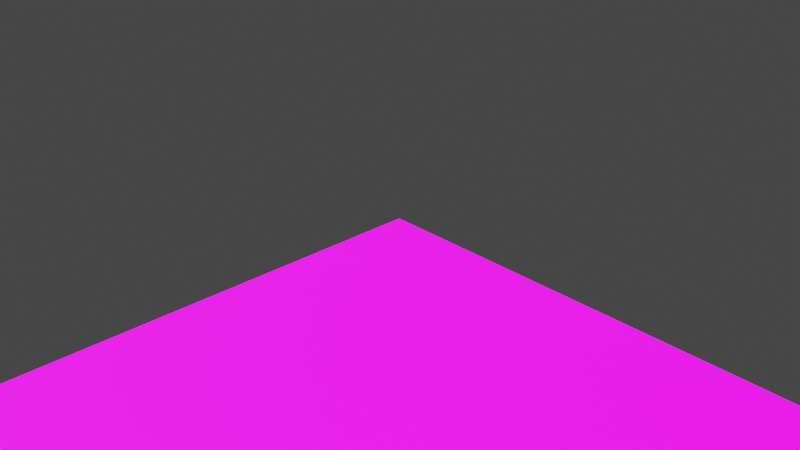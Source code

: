 # Source: all_tiles3.blend  (saved by Blender 2.92.15; exported with 4.5.12 LTS)
import bpy
from mathutils import Matrix  # noqa: F401  (used for matrix-valued properties, if any)

bpy.ops.wm.read_factory_settings(use_empty=True)
scene = bpy.context.scene
scene.name = 'Scene'

# ---- collections
col_collection = bpy.data.collections.new('Collection'); scene.collection.children.link(col_collection)

# ---- images (referenced by path relative to the original .blend; pixels are not part of the script)
import os
ASSET_DIR = os.environ.get("B2B_ASSET_DIR", "")  # directory of the original .blend (textures are referenced by path, not embedded)
HERE = os.path.dirname(os.path.abspath(__file__))  # packed textures are extracted next to this script under _unpacked/

def load_image(name, relpath, width, height, colorspace="sRGB"):
    """Load a texture the original file referenced (path relative to the .blend, or extracted next to this script)."""
    p = next((c for c in (os.path.join(HERE, relpath), os.path.join(ASSET_DIR, relpath)) if relpath and os.path.exists(c)), "")
    if p:
        img = bpy.data.images.load(p, check_existing=True)
        img.name = name
    else:  # same state as the original file: an image datablock whose file is absent (Cycles renders it pink)
        img = bpy.data.images.new(name, width, height)
        img.source = "FILE"
        img.filepath = "//" + (relpath or name)
    img.colorspace_settings.name = colorspace
    return img
img_terrain2_png = load_image('terrain2.png', 'terrain2.png', 1024, 1024, 'sRGB')

# ---- materials (node trees are filled in below, after node groups)
mat_material_001 = bpy.data.materials.new('Material.001')

# ---- material node trees
mat_material_001.use_nodes = True; mat_material_001.node_tree.nodes.clear()
_N = mat_material_001.node_tree.nodes; _L = mat_material_001.node_tree.links
n0 = _N.new('ShaderNodeBsdfPrincipled'); n0.name = 'Principled BSDF'; n0.location = (10, 300)
n0.distribution = 'GGX'
n0.subsurface_method = 'BURLEY'
n0.inputs[3].default_value = 1.45
n0.inputs[27].default_value = (0.0, 0.0, 0.0, 1.0)
n0.inputs[28].default_value = 1.0
n1 = _N.new('ShaderNodeOutputMaterial'); n1.name = 'Material Output'; n1.location = (300, 300)
n2 = _N.new('ShaderNodeTexImage'); n2.name = 'Image Texture'; n2.location = (-505, 203)
n2.image = img_terrain2_png
_L.new(n0.outputs[0], n1.inputs[0])
_L.new(n2.outputs[0], n0.inputs[0])
n1.is_active_output = True

# ---- world
world_world = bpy.data.worlds.new('World'); scene.world = world_world
world_world.use_nodes = True; world_world.node_tree.nodes.clear()
_N = world_world.node_tree.nodes; _L = world_world.node_tree.links
n0 = _N.new('ShaderNodeOutputWorld'); n0.name = 'World Output'; n0.location = (300, 300)
n1 = _N.new('ShaderNodeBackground'); n1.name = 'Background'; n1.location = (10, 300)
n1.inputs[0].default_value = (0.05088, 0.05088, 0.05088, 1.0)
_L.new(n1.outputs[0], n0.inputs[0])
n0.is_active_output = True
world_world.color = (0.05088, 0.05088, 0.05088)
world_world.use_sun_shadow = False
world_world.sun_shadow_jitter_overblur = 0.0

# ---- cameras
cam_camera = bpy.data.cameras.new('Camera')
cam_camera.clip_end = 100.0
cam_camera.ortho_scale = 7.314

# ---- lights
light_light = bpy.data.lights.new('Light', 'SUN')
light_light.transmission_factor = 0.0
light_light.angle = 0.1993
light_light.shadow_soft_size = 0.1
light_light.shadow_cascade_max_distance = 1000.0

# ---- meshes
me_plane = bpy.data.meshes.new('Plane')
me_plane.from_pydata([(-32.0, -32.0, 0.0), (32.0, -32.0, 0.0), (-32.0, 32.0, 0.0), (32.0, 32.0, 0.0)], [], [(0, 1, 3, 2)])
_uv = me_plane.uv_layers.new(name='UVMap')
_uv.uv.foreach_set('vector', [0.0, 0.0, 0.1875, 0.0, 0.1875, 1.0, 0.0, 1.0])
me_plane.materials.append(mat_material_001)
me_plane.use_remesh_fix_poles = True
me_plane.use_remesh_preserve_attributes = False
me_plane.use_mirror_vertex_groups = False
me_plane.update()
me_plane_001 = bpy.data.meshes.new('Plane.001')
me_plane_001.from_pydata([(-32.0, -32.0, 0.0), (32.0, -32.0, 0.0), (-32.0, 32.0, 0.0), (32.0, 32.0, 0.0)], [], [(0, 1, 3, 2)])
_uv = me_plane_001.uv_layers.new(name='UVMap')
_uv.uv.foreach_set('vector', [0.1875, 0.0, 0.375, 0.0, 0.375, 1.0, 0.1875, 1.0])
me_plane_001.materials.append(mat_material_001)
me_plane_001.use_remesh_fix_poles = True
me_plane_001.use_remesh_preserve_attributes = False
me_plane_001.use_mirror_vertex_groups = False
me_plane_001.update()
me_plane_002 = bpy.data.meshes.new('Plane.002')
me_plane_002.from_pydata([(-32.0, -32.0, 0.0), (32.0, -32.0, 0.0), (-32.0, 32.0, 0.0), (32.0, 32.0, 0.0)], [], [(0, 1, 3, 2)])
_uv = me_plane_002.uv_layers.new(name='UVMap')
_uv.uv.foreach_set('vector', [0.4, 0.0, 0.6, 0.0, 0.6, 1.0, 0.4, 1.0])
me_plane_002.materials.append(mat_material_001)
me_plane_002.use_remesh_fix_poles = True
me_plane_002.use_remesh_preserve_attributes = False
me_plane_002.use_mirror_vertex_groups = False
me_plane_002.update()
me_plane_003 = bpy.data.meshes.new('Plane.003')
me_plane_003.from_pydata([(-32.0, -32.0, 0.0), (32.0, -32.0, 0.0), (-32.0, 32.0, 0.0), (32.0, 32.0, 0.0)], [], [(0, 1, 3, 2)])
_uv = me_plane_003.uv_layers.new(name='UVMap')
_uv.uv.foreach_set('vector', [0.4, 0.0, 0.6, 0.0, 0.6, 1.0, 0.4, 1.0])
me_plane_003.materials.append(mat_material_001)
me_plane_003.use_remesh_fix_poles = True
me_plane_003.use_remesh_preserve_attributes = False
me_plane_003.use_mirror_vertex_groups = False
me_plane_003.update()
me_plane_004 = bpy.data.meshes.new('Plane.004')
me_plane_004.from_pydata([(-32.0, -32.0, 0.0), (32.0, -32.0, 0.0), (-32.0, 32.0, 0.0), (32.0, 32.0, 0.0)], [], [(0, 1, 3, 2)])
_uv = me_plane_004.uv_layers.new(name='UVMap')
_uv.uv.foreach_set('vector', [0.4, 0.0, 0.6, 0.0, 0.6, 1.0, 0.4, 1.0])
me_plane_004.materials.append(mat_material_001)
me_plane_004.use_remesh_fix_poles = True
me_plane_004.use_remesh_preserve_attributes = False
me_plane_004.use_mirror_vertex_groups = False
me_plane_004.update()
me_plane_005 = bpy.data.meshes.new('Plane.005')
me_plane_005.from_pydata([(-32.0, -32.0, 0.0), (32.0, -32.0, 0.0), (-32.0, 32.0, 0.0), (32.0, 32.0, 0.0)], [], [(0, 1, 3, 2)])
_uv = me_plane_005.uv_layers.new(name='UVMap')
_uv.uv.foreach_set('vector', [0.4, 0.0, 0.6, 0.0, 0.6, 1.0, 0.4, 1.0])
me_plane_005.materials.append(mat_material_001)
me_plane_005.use_remesh_fix_poles = True
me_plane_005.use_remesh_preserve_attributes = False
me_plane_005.use_mirror_vertex_groups = False
me_plane_005.update()
me_plane_006 = bpy.data.meshes.new('Plane.006')
me_plane_006.from_pydata([(32.0, 32.0, 0.0), (-32.0, 32.0, 0.0), (32.0, -32.0, 64.0), (-32.0, -32.0, 64.0)], [], [(0, 1, 3, 2)])
_uv = me_plane_006.uv_layers.new(name='UVMap')
_uv.uv.foreach_set('vector', [0.6, 0.0, 0.8, 0.0, 0.8, 1.0, 0.6, 1.0])
me_plane_006.materials.append(mat_material_001)
me_plane_006.use_remesh_fix_poles = True
me_plane_006.use_remesh_preserve_attributes = False
me_plane_006.use_mirror_vertex_groups = False
me_plane_006.update()
me_plane_007 = bpy.data.meshes.new('Plane.007')
me_plane_007.from_pydata([(32.0, -32.0, 0.0), (32.0, 32.0, 0.0), (-32.0, -32.0, 64.0), (-32.0, 32.0, 64.0)], [], [(0, 1, 3, 2)])
_uv = me_plane_007.uv_layers.new(name='UVMap')
_uv.uv.foreach_set('vector', [0.6, 0.0, 0.8, 0.0, 0.8, 1.0, 0.6, 1.0])
me_plane_007.materials.append(mat_material_001)
me_plane_007.use_remesh_fix_poles = True
me_plane_007.use_remesh_preserve_attributes = False
me_plane_007.use_mirror_vertex_groups = False
me_plane_007.update()
me_plane_008 = bpy.data.meshes.new('Plane.008')
me_plane_008.from_pydata([(-32.0, -32.0, 0.0), (32.0, -32.0, 0.0), (-32.0, 32.0, 64.0), (32.0, 32.0, 64.0)], [], [(0, 1, 3, 2)])
_uv = me_plane_008.uv_layers.new(name='UVMap')
_uv.uv.foreach_set('vector', [0.6, 0.0, 0.8, 0.0, 0.8, 1.0, 0.6, 1.0])
me_plane_008.materials.append(mat_material_001)
me_plane_008.use_remesh_fix_poles = True
me_plane_008.use_remesh_preserve_attributes = False
me_plane_008.use_mirror_vertex_groups = False
me_plane_008.update()
me_plane_009 = bpy.data.meshes.new('Plane.009')
me_plane_009.from_pydata([(-32.0, 32.0, 0.0), (-32.0, -32.0, 0.0), (32.0, 32.0, 64.0), (32.0, -32.0, 64.0)], [], [(0, 1, 3, 2)])
_uv = me_plane_009.uv_layers.new(name='UVMap')
_uv.uv.foreach_set('vector', [0.6, 0.0, 0.8, 0.0, 0.8, 1.0, 0.6, 1.0])
me_plane_009.materials.append(mat_material_001)
me_plane_009.use_remesh_fix_poles = True
me_plane_009.use_remesh_preserve_attributes = False
me_plane_009.use_mirror_vertex_groups = False
me_plane_009.update()
me_plane_010 = bpy.data.meshes.new('Plane.010')
me_plane_010.from_pydata([(-32.0, -32.0, 0.0), (32.0, -32.0, 0.0), (-32.0, 32.0, 64.0), (32.0, 32.0, 0.0)], [], [(0, 1, 2), (2, 1, 3)])
_uv = me_plane_010.uv_layers.new(name='UVMap')
_uv.uv.foreach_set('vector', [0.6, 0.0, 0.8, 0.0, 0.6, 1.0, 0.8, 1.0, 0.6, 0.0, 0.8031, 0.0])
me_plane_010.materials.append(mat_material_001)
me_plane_010.use_remesh_fix_poles = True
me_plane_010.use_remesh_preserve_attributes = False
me_plane_010.use_mirror_vertex_groups = False
me_plane_010.update()
me_plane_011 = bpy.data.meshes.new('Plane.011')
me_plane_011.from_pydata([(32.0, -32.0, 0.0), (32.0, 32.0, 0.0), (-32.0, -32.0, 64.0), (-32.0, 32.0, 0.0)], [], [(0, 1, 2), (2, 1, 3)])
_uv = me_plane_011.uv_layers.new(name='UVMap')
_uv.uv.foreach_set('vector', [0.6, 0.0, 0.8, 0.0, 0.6, 1.0, 0.8, 1.0, 0.6, 0.0, 0.8031, 0.0])
me_plane_011.materials.append(mat_material_001)
me_plane_011.use_remesh_fix_poles = True
me_plane_011.use_remesh_preserve_attributes = False
me_plane_011.use_mirror_vertex_groups = False
me_plane_011.update()
me_plane_012 = bpy.data.meshes.new('Plane.012')
me_plane_012.from_pydata([(32.0, 32.0, 0.0), (-32.0, 32.0, 0.0), (32.0, -32.0, 64.0), (-32.0, -32.0, 0.0)], [], [(0, 1, 2), (2, 1, 3)])
_uv = me_plane_012.uv_layers.new(name='UVMap')
_uv.uv.foreach_set('vector', [0.6, 0.0, 0.8, 0.0, 0.6, 1.0, 0.8, 1.0, 0.6, 0.0, 0.8031, 0.0])
me_plane_012.materials.append(mat_material_001)
me_plane_012.use_remesh_fix_poles = True
me_plane_012.use_remesh_preserve_attributes = False
me_plane_012.use_mirror_vertex_groups = False
me_plane_012.update()
me_plane_013 = bpy.data.meshes.new('Plane.013')
me_plane_013.from_pydata([(-32.0, 32.0, 0.0), (-32.0, -32.0, 0.0), (32.0, 32.0, 64.0), (32.0, -32.0, 0.0)], [], [(0, 1, 2), (2, 1, 3)])
_uv = me_plane_013.uv_layers.new(name='UVMap')
_uv.uv.foreach_set('vector', [0.6, 0.0, 0.8, 0.0, 0.6, 1.0, 0.8, 1.0, 0.6, 0.0, 0.8031, 0.0])
me_plane_013.materials.append(mat_material_001)
me_plane_013.use_remesh_fix_poles = True
me_plane_013.use_remesh_preserve_attributes = False
me_plane_013.use_mirror_vertex_groups = False
me_plane_013.update()
me_plane_014 = bpy.data.meshes.new('Plane.014')
me_plane_014.from_pydata([(1.24e-05, -1.335e-05, 32.0), (-32.0, -32.0, 64.0), (-32.0, 32.0, 0.0), (32.0, 32.0, 64.0), (32.0, -32.0, 0.0)], [], [(4, 0, 1), (1, 0, 2), (2, 0, 3), (3, 0, 4)])
_uv = me_plane_014.uv_layers.new(name='UVMap')
_uv.uv.foreach_set('vector', [0.6, 0.0, 0.7031, 0.5, 0.6, 1.0, 0.8, 1.0, 0.6938, 0.4844, 0.8031, 0.0, 0.6, 0.0, 0.7, 0.4844, 0.6, 1.0, 0.8, 1.0, 0.7031, 0.4844, 0.8031, 0.0])
me_plane_014.materials.append(mat_material_001)
me_plane_014.use_remesh_fix_poles = True
me_plane_014.use_remesh_preserve_attributes = False
me_plane_014.use_mirror_vertex_groups = False
me_plane_014.update()
me_plane_016 = bpy.data.meshes.new('Plane.016')
me_plane_016.from_pydata([(1.335e-05, 1.24e-05, 32.0), (32.0, -32.0, 64.0), (-32.0, -32.0, 0.0), (-32.0, 32.0, 64.0), (32.0, 32.0, 0.0)], [], [(4, 0, 1), (1, 0, 2), (2, 0, 3), (3, 0, 4)])
_uv = me_plane_016.uv_layers.new(name='UVMap')
_uv.uv.foreach_set('vector', [0.6, 0.0, 0.7031, 0.5, 0.6, 1.0, 0.8, 1.0, 0.6938, 0.4844, 0.8031, 0.0, 0.6, 0.0, 0.7, 0.4844, 0.6, 1.0, 0.8, 1.0, 0.7031, 0.4844, 0.8031, 0.0])
me_plane_016.materials.append(mat_material_001)
me_plane_016.use_remesh_fix_poles = True
me_plane_016.use_remesh_preserve_attributes = False
me_plane_016.use_mirror_vertex_groups = False
me_plane_016.update()
me_plane_017 = bpy.data.meshes.new('Plane.017')
me_plane_017.from_pydata([(-32.0, -32.0, 0.0), (32.0, -32.0, 0.0), (-32.0, 32.0, 64.0), (32.0, 32.0, 64.0)], [], [(0, 1, 3, 2)])
_uv = me_plane_017.uv_layers.new(name='UVMap')
_uv.uv.foreach_set('vector', [0.8, 0.0, 1.0, 0.0, 1.0, 1.0, 0.8, 1.0])
me_plane_017.materials.append(mat_material_001)
me_plane_017.use_remesh_fix_poles = True
me_plane_017.use_remesh_preserve_attributes = False
me_plane_017.use_mirror_vertex_groups = False
me_plane_017.update()
me_plane_018 = bpy.data.meshes.new('Plane.018')
me_plane_018.from_pydata([(32.0, 32.0, 0.0), (-32.0, 32.0, 0.0), (32.0, -32.0, 64.0), (-32.0, -32.0, 64.0)], [], [(0, 1, 3, 2)])
_uv = me_plane_018.uv_layers.new(name='UVMap')
_uv.uv.foreach_set('vector', [0.8, 0.0, 1.0, 0.0, 1.0, 1.0, 0.8, 1.0])
me_plane_018.materials.append(mat_material_001)
me_plane_018.use_remesh_fix_poles = True
me_plane_018.use_remesh_preserve_attributes = False
me_plane_018.use_mirror_vertex_groups = False
me_plane_018.update()
me_plane_019 = bpy.data.meshes.new('Plane.019')
me_plane_019.from_pydata([(32.0, -32.0, 0.0), (32.0, 32.0, 0.0), (-32.0, -32.0, 64.0), (-32.0, 32.0, 64.0)], [], [(0, 1, 3, 2)])
_uv = me_plane_019.uv_layers.new(name='UVMap')
_uv.uv.foreach_set('vector', [0.8, 0.0, 1.0, 0.0, 1.0, 1.0, 0.8, 1.0])
me_plane_019.materials.append(mat_material_001)
me_plane_019.use_remesh_fix_poles = True
me_plane_019.use_remesh_preserve_attributes = False
me_plane_019.use_mirror_vertex_groups = False
me_plane_019.update()
me_plane_020 = bpy.data.meshes.new('Plane.020')
me_plane_020.from_pydata([(-32.0, 32.0, 0.0), (-32.0, -32.0, 0.0), (32.0, 32.0, 64.0), (32.0, -32.0, 64.0)], [], [(0, 1, 3, 2)])
_uv = me_plane_020.uv_layers.new(name='UVMap')
_uv.uv.foreach_set('vector', [0.8, 0.0, 1.0, 0.0, 1.0, 1.0, 0.8, 1.0])
me_plane_020.materials.append(mat_material_001)
me_plane_020.use_remesh_fix_poles = True
me_plane_020.use_remesh_preserve_attributes = False
me_plane_020.use_mirror_vertex_groups = False
me_plane_020.update()
me_plane_022 = bpy.data.meshes.new('Plane.022')
me_plane_022.from_pydata([(32.0, -32.0, 0.0), (-32.0, -32.0, 64.0), (-32.0, 32.0, 64.0), (32.0, 32.0, 64.0)], [], [(0, 2, 1), (2, 0, 3)])
_uv = me_plane_022.uv_layers.new(name='UVMap')
_uv.uv.foreach_set('vector', [0.6, 0.0, 0.8, 1.0, 0.6, 1.0, 0.6, 1.0, 0.8, 0.0, 0.8, 1.0])
me_plane_022.materials.append(mat_material_001)
me_plane_022.use_remesh_fix_poles = True
me_plane_022.use_remesh_preserve_attributes = False
me_plane_022.use_mirror_vertex_groups = False
me_plane_022.update()
me_plane_024 = bpy.data.meshes.new('Plane.024')
me_plane_024.from_pydata([(-32.0, -32.0, 0.0), (-32.0, 32.0, 64.0), (32.0, 32.0, 64.0), (32.0, -32.0, 64.0)], [], [(0, 2, 1), (2, 0, 3)])
_uv = me_plane_024.uv_layers.new(name='UVMap')
_uv.uv.foreach_set('vector', [0.6, 0.0, 0.8, 1.0, 0.6, 1.0, 0.6, 1.0, 0.8, 0.0, 0.8, 1.0])
me_plane_024.materials.append(mat_material_001)
me_plane_024.use_remesh_fix_poles = True
me_plane_024.use_remesh_preserve_attributes = False
me_plane_024.use_mirror_vertex_groups = False
me_plane_024.update()
me_plane_025 = bpy.data.meshes.new('Plane.025')
me_plane_025.from_pydata([(-32.0, 32.0, 0.0), (32.0, 32.0, 64.0), (32.0, -32.0, 64.0), (-32.0, -32.0, 64.0)], [], [(0, 2, 1), (2, 0, 3)])
_uv = me_plane_025.uv_layers.new(name='UVMap')
_uv.uv.foreach_set('vector', [0.6, 0.0, 0.8, 1.0, 0.6, 1.0, 0.6, 1.0, 0.8, 0.0, 0.8, 1.0])
me_plane_025.materials.append(mat_material_001)
me_plane_025.use_remesh_fix_poles = True
me_plane_025.use_remesh_preserve_attributes = False
me_plane_025.use_mirror_vertex_groups = False
me_plane_025.update()
me_plane_026 = bpy.data.meshes.new('Plane.026')
me_plane_026.from_pydata([(32.0, 32.0, 0.0), (32.0, -32.0, 64.0), (-32.0, -32.0, 64.0), (-32.0, 32.0, 64.0)], [], [(0, 2, 1), (2, 0, 3)])
_uv = me_plane_026.uv_layers.new(name='UVMap')
_uv.uv.foreach_set('vector', [0.6, 0.0, 0.8, 1.0, 0.6, 1.0, 0.6, 1.0, 0.8, 0.0, 0.8, 1.0])
me_plane_026.materials.append(mat_material_001)
me_plane_026.use_remesh_fix_poles = True
me_plane_026.use_remesh_preserve_attributes = False
me_plane_026.use_mirror_vertex_groups = False
me_plane_026.update()
me_plane_028 = bpy.data.meshes.new('Plane.028')
me_plane_028.from_pydata([(32.0, -32.0, 64.0), (-32.0, -32.0, 64.0), (-32.0, -32.0, 0.0), (32.0, -32.0, 0.0), (-32.0, 32.0, 0.0), (32.0, 32.0, 0.0), (-32.0, -32.0, 0.0), (32.0, -32.0, 0.0), (-32.0, 32.0, 0.0), (32.0, 32.0, 0.0)], [], [(5, 4, 1, 0), (5, 3, 0), (2, 4, 1), (6, 7, 9, 8)])
_uv = me_plane_028.uv_layers.new(name='UVMap')
_uv.uv.foreach_set('vector', [0.8, 0.0, 1.0, 0.0, 1.0, 1.0, 0.8, 1.0, 0.8, 0.0, 0.6, 0.0, 0.6, 1.0, 0.8031, 0.0, 0.6, 0.0, 0.8031, 1.0, 0.0, 0.0, 0.1875, 0.0, 0.1875, 1.0, 0.0, 1.0])
me_plane_028.materials.append(mat_material_001)
me_plane_028.use_remesh_fix_poles = True
me_plane_028.use_remesh_preserve_attributes = False
me_plane_028.use_mirror_vertex_groups = False
me_plane_028.update()
me_plane_040 = bpy.data.meshes.new('Plane.040')
me_plane_040.from_pydata([(-32.0, -32.0, 64.0), (-32.0, 32.0, 64.0), (-32.0, 32.0, 0.0), (-32.0, -32.0, 0.0), (32.0, 32.0, 0.0), (32.0, -32.0, 0.0), (-32.0, -32.0, 0.0), (32.0, -32.0, 0.0), (-32.0, 32.0, 0.0), (32.0, 32.0, 0.0)], [], [(5, 4, 1, 0), (5, 3, 0), (2, 4, 1), (6, 7, 9, 8)])
_uv = me_plane_040.uv_layers.new(name='UVMap')
_uv.uv.foreach_set('vector', [0.8, 0.0, 1.0, 0.0, 1.0, 1.0, 0.8, 1.0, 0.8, 0.0, 0.6, 0.0, 0.6, 1.0, 0.8031, 0.0, 0.6, 0.0, 0.8031, 1.0, 0.1875, 0.0, 0.375, 0.0, 0.375, 1.0, 0.1875, 1.0])
me_plane_040.materials.append(mat_material_001)
me_plane_040.use_remesh_fix_poles = True
me_plane_040.use_remesh_preserve_attributes = False
me_plane_040.use_mirror_vertex_groups = False
me_plane_040.update()
me_plane_041 = bpy.data.meshes.new('Plane.041')
me_plane_041.from_pydata([(-32.0, 32.0, 64.0), (32.0, 32.0, 64.0), (32.0, 32.0, 0.0), (-32.0, 32.0, 0.0), (32.0, -32.0, 0.0), (-32.0, -32.0, 0.0), (-32.0, -32.0, 0.0), (32.0, -32.0, 0.0), (-32.0, 32.0, 0.0), (32.0, 32.0, 0.0)], [], [(5, 4, 1, 0), (5, 3, 0), (2, 4, 1), (6, 7, 9, 8)])
_uv = me_plane_041.uv_layers.new(name='UVMap')
_uv.uv.foreach_set('vector', [0.8, 0.0, 1.0, 0.0, 1.0, 1.0, 0.8, 1.0, 0.8, 0.0, 0.6, 0.0, 0.6, 1.0, 0.8031, 0.0, 0.6, 0.0, 0.8031, 1.0, 0.4, 0.0, 0.6, 0.0, 0.6, 1.0, 0.4, 1.0])
me_plane_041.materials.append(mat_material_001)
me_plane_041.use_remesh_fix_poles = True
me_plane_041.use_remesh_preserve_attributes = False
me_plane_041.use_mirror_vertex_groups = False
me_plane_041.update()
me_plane_046 = bpy.data.meshes.new('Plane.046')
me_plane_046.from_pydata([(-32.0, -32.0, 0.0), (32.0, -32.0, 0.0), (-32.0, 32.0, 0.0), (32.0, 32.0, 0.0), (32.0, 32.0, 64.0), (32.0, -32.0, 64.0), (32.0, -32.0, 0.0), (32.0, 32.0, 0.0), (-32.0, -32.0, 0.0), (-32.0, 32.0, 0.0)], [], [(0, 1, 3, 2), (9, 8, 5, 4), (9, 7, 4), (6, 8, 5)])
_uv = me_plane_046.uv_layers.new(name='UVMap')
_uv.uv.foreach_set('vector', [0.0, 0.0, 0.1875, 0.0, 0.1875, 1.0, 0.0, 1.0, 0.8, 0.0, 1.0, 0.0, 1.0, 1.0, 0.8, 1.0, 0.8, 0.0, 0.6, 0.0, 0.6, 1.0, 0.8031, 0.0, 0.6, 0.0, 0.8031, 1.0])
me_plane_046.materials.append(mat_material_001)
me_plane_046.use_remesh_fix_poles = True
me_plane_046.use_remesh_preserve_attributes = False
me_plane_046.use_mirror_vertex_groups = False
me_plane_046.update()

# ---- objects
ob_light = bpy.data.objects.new('Light', light_light)
ob_camera = bpy.data.objects.new('Camera', cam_camera)
ob_0 = bpy.data.objects.new('0', me_plane)
ob_1 = bpy.data.objects.new('1', me_plane_001)
ob_2 = bpy.data.objects.new('2', me_plane_002)
ob_empty = bpy.data.objects.new('Empty', None)
ob_3 = bpy.data.objects.new('3', me_plane_003)
ob_4 = bpy.data.objects.new('4', me_plane_004)
ob_5 = bpy.data.objects.new('5', me_plane_005)
ob_6 = bpy.data.objects.new('6', me_plane_006)
ob_7 = bpy.data.objects.new('7', me_plane_007)
ob_14 = bpy.data.objects.new('14', me_plane_008)
ob_15 = bpy.data.objects.new('15', me_plane_009)
ob_8 = bpy.data.objects.new('8', me_plane_010)
ob_11 = bpy.data.objects.new('11', me_plane_011)
ob_10 = bpy.data.objects.new('10', me_plane_012)
ob_9 = bpy.data.objects.new('9', me_plane_013)
ob_13 = bpy.data.objects.new('13', me_plane_014)
ob_12 = bpy.data.objects.new('12', me_plane_016)
ob_22 = bpy.data.objects.new('22', me_plane_017)
ob_20 = bpy.data.objects.new('20', me_plane_018)
ob_21 = bpy.data.objects.new('21', me_plane_019)
ob_23 = bpy.data.objects.new('23', me_plane_020)
ob_16 = bpy.data.objects.new('16', me_plane_022)
ob_17 = bpy.data.objects.new('17', me_plane_024)
ob_18 = bpy.data.objects.new('18', me_plane_025)
ob_19 = bpy.data.objects.new('19', me_plane_026)
ob_24 = bpy.data.objects.new('24', me_plane_028)
ob_25 = bpy.data.objects.new('25', me_plane_040)
ob_26 = bpy.data.objects.new('26', me_plane_041)
ob_27 = bpy.data.objects.new('27', me_plane_046)

# ---- transforms, parenting, visibility, modifiers, constraints
ob_light.location = (4.076, 1.005, 5.904)
ob_light.rotation_euler = (0.6503, 0.05522, 6.032)
ob_light.lock_rotations_4d = False
ob_light.empty_display_type = 'ARROWS'
ob_light.color = (0.0, 0.0, 0.0, 0.0)
ob_light.lineart.crease_threshold = 0.0
ob_camera.location = (7.359, -6.926, 4.958)
ob_camera.rotation_euler = (1.109, 0.0, 0.8149)
ob_camera.lock_rotations_4d = False
ob_camera.empty_display_type = 'ARROWS'
ob_camera.color = (0.0, 0.0, 0.0, 0.0)
ob_camera.display_type = 'WIRE'
ob_camera.lineart.crease_threshold = 0.0
ob_0.location = (32.0, -32.0, 0.0)
ob_0.lineart.crease_threshold = 0.0
ob_1.location = (96.0, -32.0, 0.0)
ob_1.lineart.crease_threshold = 0.0
ob_2.location = (160.0, -32.0, 0.0)
ob_2.lineart.crease_threshold = 0.0
ob_empty.location = (256.0, -256.0, -70.4)
ob_empty.scale = (102.4, 102.4, 1.0)
ob_empty.empty_display_type = 'IMAGE'
ob_empty.empty_display_size = 5.0
ob_empty.lineart.crease_threshold = 0.0
ob_3.location = (224.0, -32.0, 64.0)
ob_3.lineart.crease_threshold = 0.0
ob_4.location = (288.0, -32.0, 64.0)
ob_4.lineart.crease_threshold = 0.0
ob_5.location = (352.0, -32.0, 64.0)
ob_5.lineart.crease_threshold = 0.0
ob_6.location = (416.0, -32.0, 0.0)
ob_6.lineart.crease_threshold = 0.0
ob_7.location = (480.0, -32.0, 0.0)
ob_7.lineart.crease_threshold = 0.0
ob_14.location = (416.0, -96.0, 0.0)
ob_14.lineart.crease_threshold = 0.0
ob_15.location = (480.0, -96.0, 0.0)
ob_15.lineart.crease_threshold = 0.0
ob_8.location = (32.0, -96.0, 0.0)
ob_8.lineart.crease_threshold = 0.0
ob_11.location = (224.0, -96.0, 0.0)
ob_11.lineart.crease_threshold = 0.0
ob_10.location = (160.0, -96.0, 0.0)
ob_10.lineart.crease_threshold = 0.0
ob_9.location = (96.0, -96.0, 0.0)
ob_9.lineart.crease_threshold = 0.0
ob_13.location = (352.0, -96.0, 0.0)
ob_13.lineart.crease_threshold = 0.0
ob_12.location = (288.0, -96.0, 0.0)
ob_12.lineart.crease_threshold = 0.0
ob_22.location = (416.0, -160.0, 0.0)
ob_22.lineart.crease_threshold = 0.0
ob_20.location = (288.0, -160.0, 0.0)
ob_20.lineart.crease_threshold = 0.0
ob_21.location = (352.0, -160.0, 0.0)
ob_21.lineart.crease_threshold = 0.0
ob_23.location = (480.0, -160.0, 0.0)
ob_23.lineart.crease_threshold = 0.0
ob_16.location = (32.0, -160.0, 0.0)
ob_16.lineart.crease_threshold = 0.0
ob_17.location = (96.0, -160.0, 0.0)
ob_17.lineart.crease_threshold = 0.0
ob_18.location = (160.0, -160.0, 0.0)
ob_18.lineart.crease_threshold = 0.0
ob_19.location = (224.0, -160.0, 0.0)
ob_19.lineart.crease_threshold = 0.0
ob_24.location = (32.0, -224.0, 0.0)
ob_24.lineart.crease_threshold = 0.0
ob_25.location = (96.0, -224.0, 0.0)
ob_25.lineart.crease_threshold = 0.0
ob_26.location = (160.0, -224.0, 0.0)
ob_26.lineart.crease_threshold = 0.0
ob_27.location = (224.0, -224.0, 0.0)
ob_27.lineart.crease_threshold = 0.0

# ---- collection membership
col_collection.objects.link(ob_light)
col_collection.objects.link(ob_camera)
col_collection.objects.link(ob_0)
col_collection.objects.link(ob_1)
col_collection.objects.link(ob_2)
col_collection.objects.link(ob_empty)
col_collection.objects.link(ob_3)
col_collection.objects.link(ob_4)
col_collection.objects.link(ob_5)
col_collection.objects.link(ob_6)
col_collection.objects.link(ob_7)
col_collection.objects.link(ob_14)
col_collection.objects.link(ob_15)
col_collection.objects.link(ob_8)
col_collection.objects.link(ob_11)
col_collection.objects.link(ob_10)
col_collection.objects.link(ob_9)
col_collection.objects.link(ob_13)
col_collection.objects.link(ob_12)
col_collection.objects.link(ob_22)
col_collection.objects.link(ob_20)
col_collection.objects.link(ob_21)
col_collection.objects.link(ob_23)
col_collection.objects.link(ob_16)
col_collection.objects.link(ob_17)
col_collection.objects.link(ob_18)
col_collection.objects.link(ob_19)
col_collection.objects.link(ob_24)
col_collection.objects.link(ob_25)
col_collection.objects.link(ob_26)
col_collection.objects.link(ob_27)

# ---- scene / render settings (as saved in the file)
scene.camera = ob_camera
scene.frame_start = 1; scene.frame_end = 250; scene.frame_set(1)
scene.render.engine = 'CYCLES'
scene.cycles.use_denoising = False
scene.cycles.samples = 128
scene.cycles.sampling_pattern = 'TABULATED_SOBOL'
scene.cycles.use_adaptive_sampling = False
scene.cycles.use_light_tree = False
scene.view_settings.view_transform = 'Filmic'
bpy.context.view_layer.update()
